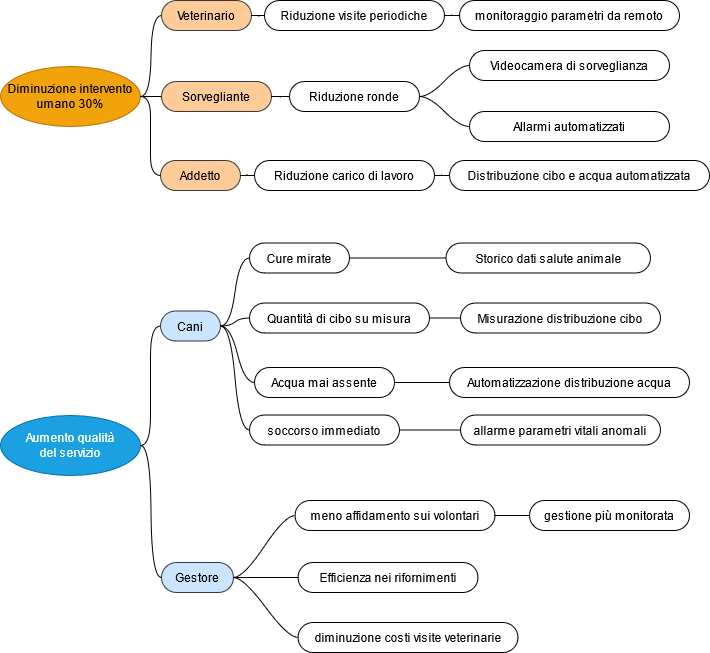

The diagram above was exported from draw.io. Its source (the exported page's mxGraphModel, read from the mxfile embedded in the PNG):
<mxGraphModel dx="1422" dy="749" grid="1" gridSize="10" guides="1" tooltips="1" connect="1" arrows="1" fold="1" page="1" pageScale="1" pageWidth="827" pageHeight="1169" math="0" shadow="0">
  <root>
    <mxCell id="0" />
    <mxCell id="1" parent="0" />
    <mxCell id="0wa4uusIyXQL49PdyjBE-1" value="&lt;div&gt;Diminuzione intervento umano 30%&lt;br&gt;&lt;/div&gt;" style="ellipse;whiteSpace=wrap;html=1;align=center;newEdgeStyle={&quot;edgeStyle&quot;:&quot;entityRelationEdgeStyle&quot;,&quot;startArrow&quot;:&quot;none&quot;,&quot;endArrow&quot;:&quot;none&quot;,&quot;segment&quot;:10,&quot;curved&quot;:1};treeFolding=1;treeMoving=1;fillColor=#f0a30a;strokeColor=#BD7000;fontColor=#000000;" parent="1" vertex="1">
      <mxGeometry y="206" width="140" height="60" as="geometry" />
    </mxCell>
    <mxCell id="0wa4uusIyXQL49PdyjBE-2" value="Veterinario" style="whiteSpace=wrap;html=1;rounded=1;arcSize=50;align=center;verticalAlign=middle;strokeWidth=1;autosize=1;spacing=4;treeFolding=1;treeMoving=1;newEdgeStyle={&quot;edgeStyle&quot;:&quot;entityRelationEdgeStyle&quot;,&quot;startArrow&quot;:&quot;none&quot;,&quot;endArrow&quot;:&quot;none&quot;,&quot;segment&quot;:10,&quot;curved&quot;:1};strokeColor=#36393d;fillColor=#ffcc99;" parent="1" vertex="1">
      <mxGeometry x="161" y="140" width="90" height="30" as="geometry" />
    </mxCell>
    <mxCell id="0wa4uusIyXQL49PdyjBE-3" value="" style="edgeStyle=entityRelationEdgeStyle;startArrow=none;endArrow=none;segment=10;curved=1;exitX=1;exitY=0.5;exitDx=0;exitDy=0;" parent="1" source="0wa4uusIyXQL49PdyjBE-1" target="0wa4uusIyXQL49PdyjBE-2" edge="1">
      <mxGeometry relative="1" as="geometry">
        <mxPoint x="214.5" y="170" as="sourcePoint" />
      </mxGeometry>
    </mxCell>
    <mxCell id="0wa4uusIyXQL49PdyjBE-13" value="monitoraggio parametri da remoto" style="whiteSpace=wrap;html=1;rounded=1;arcSize=50;align=center;verticalAlign=middle;strokeWidth=1;autosize=1;spacing=4;treeFolding=1;treeMoving=1;newEdgeStyle={&quot;edgeStyle&quot;:&quot;entityRelationEdgeStyle&quot;,&quot;startArrow&quot;:&quot;none&quot;,&quot;endArrow&quot;:&quot;none&quot;,&quot;segment&quot;:10,&quot;curved&quot;:1};" parent="1" vertex="1" collapsed="1">
      <mxGeometry x="459" y="140" width="220" height="30" as="geometry" />
    </mxCell>
    <mxCell id="0wa4uusIyXQL49PdyjBE-14" value="" style="edgeStyle=entityRelationEdgeStyle;startArrow=none;endArrow=none;segment=10;curved=1;exitX=1;exitY=0.5;exitDx=0;exitDy=0;entryX=0;entryY=0.5;entryDx=0;entryDy=0;" parent="1" source="0wa4uusIyXQL49PdyjBE-15" target="0wa4uusIyXQL49PdyjBE-13" edge="1">
      <mxGeometry relative="1" as="geometry">
        <mxPoint x="183" y="440" as="sourcePoint" />
        <mxPoint x="523" y="155" as="targetPoint" />
      </mxGeometry>
    </mxCell>
    <mxCell id="0wa4uusIyXQL49PdyjBE-15" value="Riduzione visite periodiche" style="whiteSpace=wrap;html=1;rounded=1;arcSize=50;align=center;verticalAlign=middle;strokeWidth=1;autosize=1;spacing=4;treeFolding=1;treeMoving=1;newEdgeStyle={&quot;edgeStyle&quot;:&quot;entityRelationEdgeStyle&quot;,&quot;startArrow&quot;:&quot;none&quot;,&quot;endArrow&quot;:&quot;none&quot;,&quot;segment&quot;:10,&quot;curved&quot;:1};" parent="1" vertex="1">
      <mxGeometry x="264" y="140" width="180" height="30" as="geometry" />
    </mxCell>
    <mxCell id="0wa4uusIyXQL49PdyjBE-16" value="" style="edgeStyle=entityRelationEdgeStyle;startArrow=none;endArrow=none;segment=10;curved=1;exitX=1;exitY=0.5;exitDx=0;exitDy=0;" parent="1" source="0wa4uusIyXQL49PdyjBE-2" target="0wa4uusIyXQL49PdyjBE-15" edge="1">
      <mxGeometry relative="1" as="geometry">
        <mxPoint x="382" y="230" as="sourcePoint" />
      </mxGeometry>
    </mxCell>
    <mxCell id="0wa4uusIyXQL49PdyjBE-17" value="Addetto" style="whiteSpace=wrap;html=1;rounded=1;arcSize=50;align=center;verticalAlign=middle;strokeWidth=1;autosize=1;spacing=4;treeFolding=1;treeMoving=1;newEdgeStyle={&quot;edgeStyle&quot;:&quot;entityRelationEdgeStyle&quot;,&quot;startArrow&quot;:&quot;none&quot;,&quot;endArrow&quot;:&quot;none&quot;,&quot;segment&quot;:10,&quot;curved&quot;:1};strokeColor=#36393d;fillColor=#ffcc99;" parent="1" vertex="1">
      <mxGeometry x="160" y="300" width="80" height="30" as="geometry" />
    </mxCell>
    <mxCell id="0wa4uusIyXQL49PdyjBE-18" value="" style="edgeStyle=entityRelationEdgeStyle;startArrow=none;endArrow=none;segment=10;curved=1;exitX=1;exitY=0.5;exitDx=0;exitDy=0;" parent="1" source="0wa4uusIyXQL49PdyjBE-1" target="0wa4uusIyXQL49PdyjBE-17" edge="1">
      <mxGeometry relative="1" as="geometry">
        <mxPoint x="204.5" y="140" as="sourcePoint" />
      </mxGeometry>
    </mxCell>
    <mxCell id="0wa4uusIyXQL49PdyjBE-19" value="Sorvegliante" style="whiteSpace=wrap;html=1;rounded=1;arcSize=50;align=center;verticalAlign=middle;strokeWidth=1;autosize=1;spacing=4;treeFolding=1;treeMoving=1;newEdgeStyle={&quot;edgeStyle&quot;:&quot;entityRelationEdgeStyle&quot;,&quot;startArrow&quot;:&quot;none&quot;,&quot;endArrow&quot;:&quot;none&quot;,&quot;segment&quot;:10,&quot;curved&quot;:1};strokeColor=#36393d;fillColor=#ffcc99;" parent="1" vertex="1">
      <mxGeometry x="161" y="221" width="110" height="30" as="geometry" />
    </mxCell>
    <mxCell id="0wa4uusIyXQL49PdyjBE-20" value="" style="edgeStyle=entityRelationEdgeStyle;startArrow=none;endArrow=none;segment=10;curved=1;exitX=1;exitY=0.5;exitDx=0;exitDy=0;" parent="1" source="0wa4uusIyXQL49PdyjBE-1" target="0wa4uusIyXQL49PdyjBE-19" edge="1">
      <mxGeometry relative="1" as="geometry">
        <mxPoint x="215.5" y="370" as="sourcePoint" />
      </mxGeometry>
    </mxCell>
    <mxCell id="0wa4uusIyXQL49PdyjBE-21" value="Cure mirate" style="whiteSpace=wrap;html=1;rounded=1;arcSize=50;align=center;verticalAlign=middle;strokeWidth=1;autosize=1;spacing=4;treeFolding=1;treeMoving=1;newEdgeStyle={&quot;edgeStyle&quot;:&quot;entityRelationEdgeStyle&quot;,&quot;startArrow&quot;:&quot;none&quot;,&quot;endArrow&quot;:&quot;none&quot;,&quot;segment&quot;:10,&quot;curved&quot;:1};" parent="1" vertex="1">
      <mxGeometry x="249" y="382.5" width="100" height="30" as="geometry" />
    </mxCell>
    <mxCell id="0wa4uusIyXQL49PdyjBE-22" value="" style="edgeStyle=entityRelationEdgeStyle;startArrow=none;endArrow=none;segment=10;curved=1;exitX=1;exitY=0.5;exitDx=0;exitDy=0;" parent="1" source="09o79fkxmyLtH09XIzEM-3" target="0wa4uusIyXQL49PdyjBE-21" edge="1">
      <mxGeometry relative="1" as="geometry">
        <mxPoint x="482" y="414.5" as="sourcePoint" />
      </mxGeometry>
    </mxCell>
    <mxCell id="0wa4uusIyXQL49PdyjBE-23" value="Storico dati salute animale" style="whiteSpace=wrap;html=1;rounded=1;arcSize=50;align=center;verticalAlign=middle;strokeWidth=1;autosize=1;spacing=4;treeFolding=1;treeMoving=1;newEdgeStyle={&quot;edgeStyle&quot;:&quot;entityRelationEdgeStyle&quot;,&quot;startArrow&quot;:&quot;none&quot;,&quot;endArrow&quot;:&quot;none&quot;,&quot;segment&quot;:10,&quot;curved&quot;:1};" parent="1" vertex="1">
      <mxGeometry x="445.5" y="382.5" width="204.5" height="30" as="geometry" />
    </mxCell>
    <mxCell id="0wa4uusIyXQL49PdyjBE-24" value="" style="edgeStyle=entityRelationEdgeStyle;startArrow=none;endArrow=none;segment=10;curved=1;exitX=1;exitY=0.5;exitDx=0;exitDy=0;entryX=0;entryY=0.5;entryDx=0;entryDy=0;" parent="1" source="0wa4uusIyXQL49PdyjBE-21" target="0wa4uusIyXQL49PdyjBE-23" edge="1">
      <mxGeometry relative="1" as="geometry">
        <mxPoint x="503" y="465.5" as="sourcePoint" />
        <mxPoint x="532" y="465.5" as="targetPoint" />
      </mxGeometry>
    </mxCell>
    <mxCell id="0wa4uusIyXQL49PdyjBE-29" value="Riduzione ronde" style="whiteSpace=wrap;html=1;rounded=1;arcSize=50;align=center;verticalAlign=middle;strokeWidth=1;autosize=1;spacing=4;treeFolding=1;treeMoving=1;newEdgeStyle={&quot;edgeStyle&quot;:&quot;entityRelationEdgeStyle&quot;,&quot;startArrow&quot;:&quot;none&quot;,&quot;endArrow&quot;:&quot;none&quot;,&quot;segment&quot;:10,&quot;curved&quot;:1};" parent="1" vertex="1">
      <mxGeometry x="289" y="221" width="130" height="30" as="geometry" />
    </mxCell>
    <mxCell id="0wa4uusIyXQL49PdyjBE-30" value="" style="edgeStyle=entityRelationEdgeStyle;startArrow=none;endArrow=none;segment=10;curved=1;exitX=1;exitY=0.5;exitDx=0;exitDy=0;" parent="1" source="0wa4uusIyXQL49PdyjBE-19" target="0wa4uusIyXQL49PdyjBE-29" edge="1">
      <mxGeometry relative="1" as="geometry">
        <mxPoint x="398" y="291" as="sourcePoint" />
      </mxGeometry>
    </mxCell>
    <mxCell id="0wa4uusIyXQL49PdyjBE-31" value="Allarmi automatizzati" style="whiteSpace=wrap;html=1;rounded=1;arcSize=50;align=center;verticalAlign=middle;strokeWidth=1;autosize=1;spacing=4;treeFolding=1;treeMoving=1;newEdgeStyle={&quot;edgeStyle&quot;:&quot;entityRelationEdgeStyle&quot;,&quot;startArrow&quot;:&quot;none&quot;,&quot;endArrow&quot;:&quot;none&quot;,&quot;segment&quot;:10,&quot;curved&quot;:1};" parent="1" vertex="1">
      <mxGeometry x="469" y="251" width="200" height="30" as="geometry" />
    </mxCell>
    <mxCell id="0wa4uusIyXQL49PdyjBE-32" value="" style="edgeStyle=entityRelationEdgeStyle;startArrow=none;endArrow=none;segment=10;curved=1;exitX=1;exitY=0.5;exitDx=0;exitDy=0;" parent="1" source="0wa4uusIyXQL49PdyjBE-29" target="0wa4uusIyXQL49PdyjBE-31" edge="1">
      <mxGeometry relative="1" as="geometry">
        <mxPoint x="489" y="257" as="sourcePoint" />
      </mxGeometry>
    </mxCell>
    <mxCell id="AD29TPysXFKIDMbaiZxM-9" value="&lt;div&gt;Aumento qualità&lt;br&gt;&lt;/div&gt;del servizio" style="ellipse;whiteSpace=wrap;html=1;align=center;newEdgeStyle={&quot;edgeStyle&quot;:&quot;entityRelationEdgeStyle&quot;,&quot;startArrow&quot;:&quot;none&quot;,&quot;endArrow&quot;:&quot;none&quot;,&quot;segment&quot;:10,&quot;curved&quot;:1};treeFolding=1;treeMoving=1;fillColor=#1ba1e2;strokeColor=#006EAF;fontColor=#ffffff;" parent="1" vertex="1">
      <mxGeometry y="555" width="140" height="60" as="geometry" />
    </mxCell>
    <mxCell id="09o79fkxmyLtH09XIzEM-1" value="Acqua mai assente" style="whiteSpace=wrap;html=1;rounded=1;arcSize=50;align=center;verticalAlign=middle;strokeWidth=1;autosize=1;spacing=4;treeFolding=1;treeMoving=1;newEdgeStyle={&quot;edgeStyle&quot;:&quot;entityRelationEdgeStyle&quot;,&quot;startArrow&quot;:&quot;none&quot;,&quot;endArrow&quot;:&quot;none&quot;,&quot;segment&quot;:10,&quot;curved&quot;:1};" parent="1" vertex="1">
      <mxGeometry x="254" y="507" width="140" height="30" as="geometry" />
    </mxCell>
    <mxCell id="09o79fkxmyLtH09XIzEM-2" value="" style="edgeStyle=entityRelationEdgeStyle;startArrow=none;endArrow=none;segment=10;curved=1;exitX=1;exitY=0.5;exitDx=0;exitDy=0;" parent="1" source="09o79fkxmyLtH09XIzEM-3" target="09o79fkxmyLtH09XIzEM-1" edge="1">
      <mxGeometry relative="1" as="geometry">
        <mxPoint x="290" y="285.5" as="sourcePoint" />
      </mxGeometry>
    </mxCell>
    <mxCell id="09o79fkxmyLtH09XIzEM-3" value="Cani" style="whiteSpace=wrap;html=1;rounded=1;arcSize=50;align=center;verticalAlign=middle;strokeWidth=1;autosize=1;spacing=4;treeFolding=1;treeMoving=1;newEdgeStyle={&quot;edgeStyle&quot;:&quot;entityRelationEdgeStyle&quot;,&quot;startArrow&quot;:&quot;none&quot;,&quot;endArrow&quot;:&quot;none&quot;,&quot;segment&quot;:10,&quot;curved&quot;:1};strokeColor=#36393d;fillColor=#cce5ff;" parent="1" vertex="1">
      <mxGeometry x="160" y="450.5" width="60" height="30" as="geometry" />
    </mxCell>
    <mxCell id="09o79fkxmyLtH09XIzEM-4" value="" style="edgeStyle=entityRelationEdgeStyle;startArrow=none;endArrow=none;segment=10;curved=1;exitX=1;exitY=0.5;exitDx=0;exitDy=0;" parent="1" source="AD29TPysXFKIDMbaiZxM-9" target="09o79fkxmyLtH09XIzEM-3" edge="1">
      <mxGeometry relative="1" as="geometry">
        <mxPoint x="265.5" y="460" as="sourcePoint" />
      </mxGeometry>
    </mxCell>
    <mxCell id="09o79fkxmyLtH09XIzEM-5" value="Quantità di cibo su misura" style="whiteSpace=wrap;html=1;rounded=1;arcSize=50;align=center;verticalAlign=middle;strokeWidth=1;autosize=1;spacing=4;treeFolding=1;treeMoving=1;newEdgeStyle={&quot;edgeStyle&quot;:&quot;entityRelationEdgeStyle&quot;,&quot;startArrow&quot;:&quot;none&quot;,&quot;endArrow&quot;:&quot;none&quot;,&quot;segment&quot;:10,&quot;curved&quot;:1};" parent="1" vertex="1">
      <mxGeometry x="249" y="442.5" width="180" height="30" as="geometry" />
    </mxCell>
    <mxCell id="09o79fkxmyLtH09XIzEM-6" value="" style="edgeStyle=entityRelationEdgeStyle;startArrow=none;endArrow=none;segment=10;curved=1;exitX=1;exitY=0.5;exitDx=0;exitDy=0;" parent="1" source="09o79fkxmyLtH09XIzEM-3" target="09o79fkxmyLtH09XIzEM-5" edge="1">
      <mxGeometry relative="1" as="geometry">
        <mxPoint x="280" y="475.5" as="sourcePoint" />
      </mxGeometry>
    </mxCell>
    <mxCell id="09o79fkxmyLtH09XIzEM-7" value="Automatizzazione distribuzione acqua" style="whiteSpace=wrap;html=1;rounded=1;arcSize=50;align=center;verticalAlign=middle;strokeWidth=1;autosize=1;spacing=4;treeFolding=1;treeMoving=1;newEdgeStyle={&quot;edgeStyle&quot;:&quot;entityRelationEdgeStyle&quot;,&quot;startArrow&quot;:&quot;none&quot;,&quot;endArrow&quot;:&quot;none&quot;,&quot;segment&quot;:10,&quot;curved&quot;:1};" parent="1" vertex="1">
      <mxGeometry x="449" y="507" width="240" height="30" as="geometry" />
    </mxCell>
    <mxCell id="09o79fkxmyLtH09XIzEM-8" value="" style="edgeStyle=entityRelationEdgeStyle;startArrow=none;endArrow=none;segment=10;curved=1;exitX=1;exitY=0.5;exitDx=0;exitDy=0;" parent="1" source="09o79fkxmyLtH09XIzEM-1" target="09o79fkxmyLtH09XIzEM-7" edge="1">
      <mxGeometry relative="1" as="geometry">
        <mxPoint x="432" y="535.5" as="sourcePoint" />
      </mxGeometry>
    </mxCell>
    <mxCell id="09o79fkxmyLtH09XIzEM-11" value="Misurazione distribuzione cibo" style="whiteSpace=wrap;html=1;rounded=1;arcSize=50;align=center;verticalAlign=middle;strokeWidth=1;autosize=1;spacing=4;treeFolding=1;treeMoving=1;newEdgeStyle={&quot;edgeStyle&quot;:&quot;entityRelationEdgeStyle&quot;,&quot;startArrow&quot;:&quot;none&quot;,&quot;endArrow&quot;:&quot;none&quot;,&quot;segment&quot;:10,&quot;curved&quot;:1};" parent="1" vertex="1">
      <mxGeometry x="460" y="442.5" width="200" height="30" as="geometry" />
    </mxCell>
    <mxCell id="09o79fkxmyLtH09XIzEM-12" value="" style="edgeStyle=entityRelationEdgeStyle;startArrow=none;endArrow=none;segment=10;curved=1;exitX=1;exitY=0.5;exitDx=0;exitDy=0;" parent="1" source="09o79fkxmyLtH09XIzEM-5" target="09o79fkxmyLtH09XIzEM-11" edge="1">
      <mxGeometry relative="1" as="geometry">
        <mxPoint x="470" y="422.5" as="sourcePoint" />
      </mxGeometry>
    </mxCell>
    <mxCell id="4_udFBeeoX9sQgereLhG-1" value="Gestore" style="whiteSpace=wrap;html=1;rounded=1;arcSize=50;align=center;verticalAlign=middle;strokeWidth=1;autosize=1;spacing=4;treeFolding=1;treeMoving=1;newEdgeStyle={&quot;edgeStyle&quot;:&quot;entityRelationEdgeStyle&quot;,&quot;startArrow&quot;:&quot;none&quot;,&quot;endArrow&quot;:&quot;none&quot;,&quot;segment&quot;:10,&quot;curved&quot;:1};strokeColor=#36393d;fillColor=#cce5ff;" parent="1" vertex="1">
      <mxGeometry x="161" y="702" width="72" height="30" as="geometry" />
    </mxCell>
    <mxCell id="4_udFBeeoX9sQgereLhG-3" value="" style="edgeStyle=entityRelationEdgeStyle;startArrow=none;endArrow=none;segment=10;curved=1;entryX=0;entryY=0.5;entryDx=0;entryDy=0;" parent="1" source="AD29TPysXFKIDMbaiZxM-9" target="4_udFBeeoX9sQgereLhG-1" edge="1">
      <mxGeometry relative="1" as="geometry">
        <mxPoint x="155.5" y="651.4999999999998" as="sourcePoint" />
        <mxPoint x="215.5" y="532.5" as="targetPoint" />
      </mxGeometry>
    </mxCell>
    <mxCell id="4_udFBeeoX9sQgereLhG-8" value="soccorso immediato" style="whiteSpace=wrap;html=1;rounded=1;arcSize=50;align=center;verticalAlign=middle;strokeWidth=1;autosize=1;spacing=4;treeFolding=1;treeMoving=1;newEdgeStyle={&quot;edgeStyle&quot;:&quot;entityRelationEdgeStyle&quot;,&quot;startArrow&quot;:&quot;none&quot;,&quot;endArrow&quot;:&quot;none&quot;,&quot;segment&quot;:10,&quot;curved&quot;:1};" parent="1" vertex="1">
      <mxGeometry x="249" y="554.5" width="150" height="30" as="geometry" />
    </mxCell>
    <mxCell id="4_udFBeeoX9sQgereLhG-10" value="" style="edgeStyle=entityRelationEdgeStyle;startArrow=none;endArrow=none;segment=10;curved=1;exitX=1;exitY=0.5;exitDx=0;exitDy=0;entryX=0;entryY=0.5;entryDx=0;entryDy=0;" parent="1" source="09o79fkxmyLtH09XIzEM-3" target="4_udFBeeoX9sQgereLhG-8" edge="1">
      <mxGeometry relative="1" as="geometry">
        <mxPoint x="177.77790684963065" y="480.5023334108606" as="sourcePoint" />
        <mxPoint x="252" y="604.41" as="targetPoint" />
      </mxGeometry>
    </mxCell>
    <mxCell id="4_udFBeeoX9sQgereLhG-12" value="allarme parametri vitali anomali" style="whiteSpace=wrap;html=1;rounded=1;arcSize=50;align=center;verticalAlign=middle;strokeWidth=1;autosize=1;spacing=4;treeFolding=1;treeMoving=1;newEdgeStyle={&quot;edgeStyle&quot;:&quot;entityRelationEdgeStyle&quot;,&quot;startArrow&quot;:&quot;none&quot;,&quot;endArrow&quot;:&quot;none&quot;,&quot;segment&quot;:10,&quot;curved&quot;:1};" parent="1" vertex="1">
      <mxGeometry x="460" y="554.5" width="200" height="30" as="geometry" />
    </mxCell>
    <mxCell id="4_udFBeeoX9sQgereLhG-13" value="" style="edgeStyle=entityRelationEdgeStyle;startArrow=none;endArrow=none;segment=10;curved=1;entryX=0;entryY=0.5;entryDx=0;entryDy=0;exitX=1;exitY=0.5;exitDx=0;exitDy=0;" parent="1" source="4_udFBeeoX9sQgereLhG-8" target="4_udFBeeoX9sQgereLhG-12" edge="1">
      <mxGeometry relative="1" as="geometry">
        <mxPoint x="520" y="630.5" as="sourcePoint" />
        <mxPoint x="550" y="624.5" as="targetPoint" />
      </mxGeometry>
    </mxCell>
    <mxCell id="4_udFBeeoX9sQgereLhG-15" value="Videocamera di sorveglianza" style="whiteSpace=wrap;html=1;rounded=1;arcSize=50;align=center;verticalAlign=middle;strokeWidth=1;autosize=1;spacing=4;treeFolding=1;treeMoving=1;newEdgeStyle={&quot;edgeStyle&quot;:&quot;entityRelationEdgeStyle&quot;,&quot;startArrow&quot;:&quot;none&quot;,&quot;endArrow&quot;:&quot;none&quot;,&quot;segment&quot;:10,&quot;curved&quot;:1};" parent="1" vertex="1">
      <mxGeometry x="469" y="190" width="200" height="30" as="geometry" />
    </mxCell>
    <mxCell id="4_udFBeeoX9sQgereLhG-16" value="" style="edgeStyle=entityRelationEdgeStyle;startArrow=none;endArrow=none;segment=10;curved=1;exitX=1;exitY=0.5;exitDx=0;exitDy=0;entryX=0;entryY=0.5;entryDx=0;entryDy=0;" parent="1" source="0wa4uusIyXQL49PdyjBE-29" target="4_udFBeeoX9sQgereLhG-15" edge="1">
      <mxGeometry relative="1" as="geometry">
        <mxPoint x="483.99999999999955" y="246" as="sourcePoint" />
        <mxPoint x="548" y="216" as="targetPoint" />
      </mxGeometry>
    </mxCell>
    <mxCell id="4_udFBeeoX9sQgereLhG-18" value="gestione più monitorata" style="whiteSpace=wrap;html=1;rounded=1;arcSize=50;align=center;verticalAlign=middle;strokeWidth=1;autosize=1;spacing=4;treeFolding=1;treeMoving=1;newEdgeStyle={&quot;edgeStyle&quot;:&quot;entityRelationEdgeStyle&quot;,&quot;startArrow&quot;:&quot;none&quot;,&quot;endArrow&quot;:&quot;none&quot;,&quot;segment&quot;:10,&quot;curved&quot;:1};" parent="1" vertex="1">
      <mxGeometry x="529" y="640" width="160" height="30" as="geometry" />
    </mxCell>
    <mxCell id="4_udFBeeoX9sQgereLhG-20" value="diminuzione costi visite veterinarie" style="whiteSpace=wrap;html=1;rounded=1;arcSize=50;align=center;verticalAlign=middle;strokeWidth=1;autosize=1;spacing=4;treeFolding=1;treeMoving=1;newEdgeStyle={&quot;edgeStyle&quot;:&quot;entityRelationEdgeStyle&quot;,&quot;startArrow&quot;:&quot;none&quot;,&quot;endArrow&quot;:&quot;none&quot;,&quot;segment&quot;:10,&quot;curved&quot;:1};" parent="1" vertex="1">
      <mxGeometry x="297.5" y="762" width="220" height="30" as="geometry" />
    </mxCell>
    <mxCell id="4_udFBeeoX9sQgereLhG-21" value="Efficienza nei rifornimenti" style="whiteSpace=wrap;html=1;rounded=1;arcSize=50;align=center;verticalAlign=middle;strokeWidth=1;autosize=1;spacing=4;treeFolding=1;treeMoving=1;newEdgeStyle={&quot;edgeStyle&quot;:&quot;entityRelationEdgeStyle&quot;,&quot;startArrow&quot;:&quot;none&quot;,&quot;endArrow&quot;:&quot;none&quot;,&quot;segment&quot;:10,&quot;curved&quot;:1};" parent="1" vertex="1">
      <mxGeometry x="297.5" y="702" width="180" height="30" as="geometry" />
    </mxCell>
    <mxCell id="S4gc3i4aGNanLBu8plb0-2" value="" style="edgeStyle=entityRelationEdgeStyle;startArrow=none;endArrow=none;segment=10;curved=1;exitX=1;exitY=0.5;exitDx=0;exitDy=0;entryX=0;entryY=0.5;entryDx=0;entryDy=0;" parent="1" source="4_udFBeeoX9sQgereLhG-1" target="4_udFBeeoX9sQgereLhG-21" edge="1">
      <mxGeometry relative="1" as="geometry">
        <mxPoint x="254.5" y="714.5" as="sourcePoint" />
        <mxPoint x="286.5" y="714.5" as="targetPoint" />
      </mxGeometry>
    </mxCell>
    <mxCell id="S4gc3i4aGNanLBu8plb0-3" value="" style="edgeStyle=entityRelationEdgeStyle;startArrow=none;endArrow=none;segment=10;curved=1;exitX=1;exitY=0.5;exitDx=0;exitDy=0;entryX=0;entryY=0.5;entryDx=0;entryDy=0;" parent="1" source="4_udFBeeoX9sQgereLhG-1" target="4_udFBeeoX9sQgereLhG-20" edge="1">
      <mxGeometry relative="1" as="geometry">
        <mxPoint x="254.5" y="714.5" as="sourcePoint" />
        <mxPoint x="301" y="778" as="targetPoint" />
      </mxGeometry>
    </mxCell>
    <mxCell id="S4gc3i4aGNanLBu8plb0-4" value="" style="edgeStyle=entityRelationEdgeStyle;startArrow=none;endArrow=none;segment=10;curved=1;entryX=0;entryY=0.5;entryDx=0;entryDy=0;" parent="1" source="4_udFBeeoX9sQgereLhG-1" target="S4gc3i4aGNanLBu8plb0-6" edge="1">
      <mxGeometry relative="1" as="geometry">
        <mxPoint x="254.5" y="714.5" as="sourcePoint" />
        <mxPoint x="281" y="630" as="targetPoint" />
      </mxGeometry>
    </mxCell>
    <mxCell id="S4gc3i4aGNanLBu8plb0-6" value="&lt;div&gt;meno affidamento sui volontari&lt;/div&gt;" style="whiteSpace=wrap;html=1;rounded=1;arcSize=50;align=center;verticalAlign=middle;strokeWidth=1;autosize=1;spacing=4;treeFolding=1;treeMoving=1;newEdgeStyle={&quot;edgeStyle&quot;:&quot;entityRelationEdgeStyle&quot;,&quot;startArrow&quot;:&quot;none&quot;,&quot;endArrow&quot;:&quot;none&quot;,&quot;segment&quot;:10,&quot;curved&quot;:1};" parent="1" vertex="1">
      <mxGeometry x="294.5" y="640" width="200" height="30" as="geometry" />
    </mxCell>
    <mxCell id="S4gc3i4aGNanLBu8plb0-8" value="" style="edgeStyle=entityRelationEdgeStyle;startArrow=none;endArrow=none;segment=10;curved=1;entryX=0;entryY=0.5;entryDx=0;entryDy=0;exitX=1;exitY=0.5;exitDx=0;exitDy=0;" parent="1" source="S4gc3i4aGNanLBu8plb0-6" target="4_udFBeeoX9sQgereLhG-18" edge="1">
      <mxGeometry relative="1" as="geometry">
        <mxPoint x="454.5" y="592" as="sourcePoint" />
        <mxPoint x="515.5" y="592" as="targetPoint" />
      </mxGeometry>
    </mxCell>
    <mxCell id="S4gc3i4aGNanLBu8plb0-9" value="Riduzione carico di lavoro" style="whiteSpace=wrap;html=1;rounded=1;arcSize=50;align=center;verticalAlign=middle;strokeWidth=1;autosize=1;spacing=4;treeFolding=1;treeMoving=1;newEdgeStyle={&quot;edgeStyle&quot;:&quot;entityRelationEdgeStyle&quot;,&quot;startArrow&quot;:&quot;none&quot;,&quot;endArrow&quot;:&quot;none&quot;,&quot;segment&quot;:10,&quot;curved&quot;:1};" parent="1" vertex="1">
      <mxGeometry x="254" y="300" width="180" height="30" as="geometry" />
    </mxCell>
    <mxCell id="S4gc3i4aGNanLBu8plb0-10" value="Distribuzione cibo e acqua automatizzata" style="whiteSpace=wrap;html=1;rounded=1;arcSize=50;align=center;verticalAlign=middle;strokeWidth=1;autosize=1;spacing=4;treeFolding=1;treeMoving=1;newEdgeStyle={&quot;edgeStyle&quot;:&quot;entityRelationEdgeStyle&quot;,&quot;startArrow&quot;:&quot;none&quot;,&quot;endArrow&quot;:&quot;none&quot;,&quot;segment&quot;:10,&quot;curved&quot;:1};" parent="1" vertex="1">
      <mxGeometry x="449" y="300" width="260" height="30" as="geometry" />
    </mxCell>
    <mxCell id="S4gc3i4aGNanLBu8plb0-12" value="" style="edgeStyle=entityRelationEdgeStyle;startArrow=none;endArrow=none;segment=10;curved=1;exitX=1;exitY=0.5;exitDx=0;exitDy=0;entryX=0;entryY=0.5;entryDx=0;entryDy=0;" parent="1" source="0wa4uusIyXQL49PdyjBE-17" target="S4gc3i4aGNanLBu8plb0-9" edge="1">
      <mxGeometry relative="1" as="geometry">
        <mxPoint x="239" y="320" as="sourcePoint" />
        <mxPoint x="299" y="320" as="targetPoint" />
      </mxGeometry>
    </mxCell>
    <mxCell id="S4gc3i4aGNanLBu8plb0-14" value="" style="edgeStyle=entityRelationEdgeStyle;startArrow=none;endArrow=none;segment=10;curved=1;entryX=0;entryY=0.5;entryDx=0;entryDy=0;" parent="1" source="S4gc3i4aGNanLBu8plb0-9" target="S4gc3i4aGNanLBu8plb0-10" edge="1">
      <mxGeometry relative="1" as="geometry">
        <mxPoint x="453" y="315" as="sourcePoint" />
        <mxPoint x="483.5" y="314.5" as="targetPoint" />
      </mxGeometry>
    </mxCell>
  </root>
</mxGraphModel>